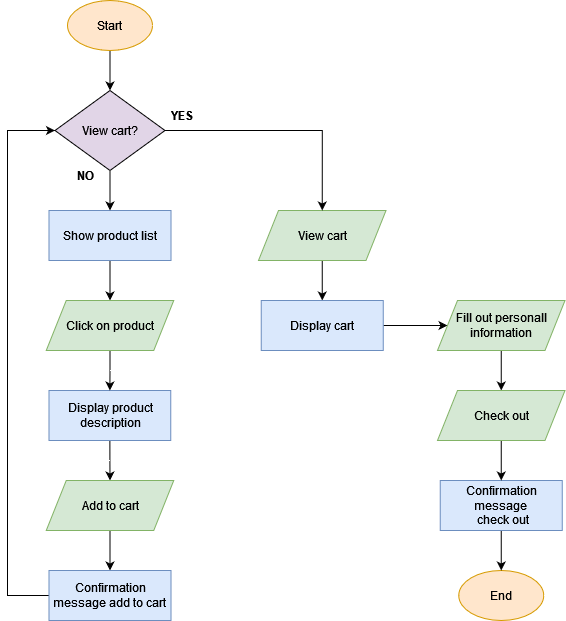

The diagram above was exported from draw.io. Its source (the exported page's mxGraphModel, read from the mxfile embedded in the PNG):
<mxGraphModel dx="1278" dy="565" grid="1" gridSize="10" guides="1" tooltips="1" connect="1" arrows="1" fold="1" page="1" pageScale="1" pageWidth="850" pageHeight="1100" math="0" shadow="0">
  <root>
    <mxCell id="0" />
    <mxCell id="1" parent="0" />
    <mxCell id="AL32hCKonKJVGWIUq52y-8" style="edgeStyle=orthogonalEdgeStyle;rounded=0;orthogonalLoop=1;jettySize=auto;html=1;entryX=0.5;entryY=0;entryDx=0;entryDy=0;" edge="1" parent="1" source="yT51zPOQ_sRe4uW143ZM-1" target="AL32hCKonKJVGWIUq52y-1">
      <mxGeometry relative="1" as="geometry" />
    </mxCell>
    <mxCell id="yT51zPOQ_sRe4uW143ZM-1" value="&lt;div&gt;Start&lt;/div&gt;" style="ellipse;whiteSpace=wrap;html=1;fillColor=#ffe6cc;strokeColor=#d79b00;" parent="1" vertex="1">
      <mxGeometry x="170" y="50" width="85" height="50" as="geometry" />
    </mxCell>
    <mxCell id="yT51zPOQ_sRe4uW143ZM-2" value="&lt;div&gt;End&lt;/div&gt;" style="ellipse;whiteSpace=wrap;html=1;fillColor=#ffe6cc;strokeColor=#d79b00;" parent="1" vertex="1">
      <mxGeometry x="561.25" y="620" width="85" height="50" as="geometry" />
    </mxCell>
    <mxCell id="yT51zPOQ_sRe4uW143ZM-18" style="edgeStyle=orthogonalEdgeStyle;rounded=0;orthogonalLoop=1;jettySize=auto;html=1;exitX=0.5;exitY=1;exitDx=0;exitDy=0;entryX=0.5;entryY=0;entryDx=0;entryDy=0;" parent="1" source="yT51zPOQ_sRe4uW143ZM-3" target="yT51zPOQ_sRe4uW143ZM-6" edge="1">
      <mxGeometry relative="1" as="geometry" />
    </mxCell>
    <mxCell id="yT51zPOQ_sRe4uW143ZM-3" value="Show product list" style="rounded=0;whiteSpace=wrap;html=1;fillColor=#dae8fc;strokeColor=#6c8ebf;" parent="1" vertex="1">
      <mxGeometry x="151.5" y="260" width="122" height="50" as="geometry" />
    </mxCell>
    <mxCell id="yT51zPOQ_sRe4uW143ZM-20" style="edgeStyle=orthogonalEdgeStyle;rounded=0;orthogonalLoop=1;jettySize=auto;html=1;exitX=0.5;exitY=1;exitDx=0;exitDy=0;entryX=0.5;entryY=0;entryDx=0;entryDy=0;" parent="1" source="yT51zPOQ_sRe4uW143ZM-5" target="yT51zPOQ_sRe4uW143ZM-7" edge="1">
      <mxGeometry relative="1" as="geometry" />
    </mxCell>
    <mxCell id="yT51zPOQ_sRe4uW143ZM-5" value="Display product description" style="rounded=0;whiteSpace=wrap;html=1;fillColor=#dae8fc;strokeColor=#6c8ebf;" parent="1" vertex="1">
      <mxGeometry x="151.5" y="440" width="121.75" height="50" as="geometry" />
    </mxCell>
    <mxCell id="yT51zPOQ_sRe4uW143ZM-19" style="edgeStyle=orthogonalEdgeStyle;rounded=0;orthogonalLoop=1;jettySize=auto;html=1;exitX=0.5;exitY=1;exitDx=0;exitDy=0;entryX=0.5;entryY=0;entryDx=0;entryDy=0;" parent="1" source="yT51zPOQ_sRe4uW143ZM-6" target="yT51zPOQ_sRe4uW143ZM-5" edge="1">
      <mxGeometry relative="1" as="geometry" />
    </mxCell>
    <mxCell id="yT51zPOQ_sRe4uW143ZM-6" value="Click on product" style="shape=parallelogram;perimeter=parallelogramPerimeter;whiteSpace=wrap;html=1;fixedSize=1;fillColor=#d5e8d4;strokeColor=#82b366;" parent="1" vertex="1">
      <mxGeometry x="148.75" y="350" width="127.5" height="50" as="geometry" />
    </mxCell>
    <mxCell id="yT51zPOQ_sRe4uW143ZM-21" style="edgeStyle=orthogonalEdgeStyle;rounded=0;orthogonalLoop=1;jettySize=auto;html=1;exitX=0.5;exitY=1;exitDx=0;exitDy=0;entryX=0.5;entryY=0;entryDx=0;entryDy=0;" parent="1" source="yT51zPOQ_sRe4uW143ZM-7" target="yT51zPOQ_sRe4uW143ZM-12" edge="1">
      <mxGeometry relative="1" as="geometry" />
    </mxCell>
    <mxCell id="yT51zPOQ_sRe4uW143ZM-7" value="Add to cart" style="shape=parallelogram;perimeter=parallelogramPerimeter;whiteSpace=wrap;html=1;fixedSize=1;fillColor=#d5e8d4;strokeColor=#82b366;" parent="1" vertex="1">
      <mxGeometry x="148.75" y="530" width="127.5" height="50" as="geometry" />
    </mxCell>
    <mxCell id="yT51zPOQ_sRe4uW143ZM-25" style="edgeStyle=orthogonalEdgeStyle;rounded=0;orthogonalLoop=1;jettySize=auto;html=1;exitX=0.5;exitY=1;exitDx=0;exitDy=0;entryX=0.5;entryY=0;entryDx=0;entryDy=0;" parent="1" source="yT51zPOQ_sRe4uW143ZM-8" target="yT51zPOQ_sRe4uW143ZM-9" edge="1">
      <mxGeometry relative="1" as="geometry" />
    </mxCell>
    <mxCell id="yT51zPOQ_sRe4uW143ZM-8" value="&lt;div&gt;View cart&lt;/div&gt;" style="shape=parallelogram;perimeter=parallelogramPerimeter;whiteSpace=wrap;html=1;fixedSize=1;fillColor=#d5e8d4;strokeColor=#82b366;" parent="1" vertex="1">
      <mxGeometry x="361" y="260" width="127.5" height="50" as="geometry" />
    </mxCell>
    <mxCell id="yT51zPOQ_sRe4uW143ZM-26" style="edgeStyle=orthogonalEdgeStyle;rounded=0;orthogonalLoop=1;jettySize=auto;html=1;exitX=1;exitY=0.5;exitDx=0;exitDy=0;entryX=0;entryY=0.5;entryDx=0;entryDy=0;" parent="1" source="yT51zPOQ_sRe4uW143ZM-9" target="yT51zPOQ_sRe4uW143ZM-10" edge="1">
      <mxGeometry relative="1" as="geometry" />
    </mxCell>
    <mxCell id="yT51zPOQ_sRe4uW143ZM-9" value="Display cart" style="rounded=0;whiteSpace=wrap;html=1;fillColor=#dae8fc;strokeColor=#6c8ebf;" parent="1" vertex="1">
      <mxGeometry x="363.75" y="350" width="122" height="50" as="geometry" />
    </mxCell>
    <mxCell id="yT51zPOQ_sRe4uW143ZM-27" style="edgeStyle=orthogonalEdgeStyle;rounded=0;orthogonalLoop=1;jettySize=auto;html=1;exitX=0.5;exitY=1;exitDx=0;exitDy=0;entryX=0.5;entryY=0;entryDx=0;entryDy=0;" parent="1" source="yT51zPOQ_sRe4uW143ZM-10" target="yT51zPOQ_sRe4uW143ZM-13" edge="1">
      <mxGeometry relative="1" as="geometry" />
    </mxCell>
    <mxCell id="yT51zPOQ_sRe4uW143ZM-10" value="&lt;div&gt;Fill out personall information&lt;br&gt;&lt;/div&gt;" style="shape=parallelogram;perimeter=parallelogramPerimeter;whiteSpace=wrap;html=1;fixedSize=1;fillColor=#d5e8d4;strokeColor=#82b366;" parent="1" vertex="1">
      <mxGeometry x="540" y="350" width="127.5" height="50" as="geometry" />
    </mxCell>
    <mxCell id="yT51zPOQ_sRe4uW143ZM-29" style="edgeStyle=orthogonalEdgeStyle;rounded=0;orthogonalLoop=1;jettySize=auto;html=1;exitX=0.5;exitY=1;exitDx=0;exitDy=0;entryX=0.5;entryY=0;entryDx=0;entryDy=0;" parent="1" source="yT51zPOQ_sRe4uW143ZM-11" target="yT51zPOQ_sRe4uW143ZM-2" edge="1">
      <mxGeometry relative="1" as="geometry" />
    </mxCell>
    <mxCell id="yT51zPOQ_sRe4uW143ZM-11" value="&lt;div&gt;Confirmation message&lt;br&gt;&lt;/div&gt;&amp;nbsp;check out" style="rounded=0;whiteSpace=wrap;html=1;fillColor=#dae8fc;strokeColor=#6c8ebf;" parent="1" vertex="1">
      <mxGeometry x="542.75" y="530" width="122" height="50" as="geometry" />
    </mxCell>
    <mxCell id="AL32hCKonKJVGWIUq52y-4" style="edgeStyle=orthogonalEdgeStyle;rounded=0;orthogonalLoop=1;jettySize=auto;html=1;entryX=0;entryY=0.5;entryDx=0;entryDy=0;" edge="1" parent="1" source="yT51zPOQ_sRe4uW143ZM-12" target="AL32hCKonKJVGWIUq52y-1">
      <mxGeometry relative="1" as="geometry">
        <Array as="points">
          <mxPoint x="110" y="645" />
          <mxPoint x="110" y="180" />
        </Array>
      </mxGeometry>
    </mxCell>
    <mxCell id="yT51zPOQ_sRe4uW143ZM-12" value="&lt;div&gt;Confirmation message add to cart&lt;br&gt;&lt;/div&gt;" style="rounded=0;whiteSpace=wrap;html=1;fillColor=#dae8fc;strokeColor=#6c8ebf;" parent="1" vertex="1">
      <mxGeometry x="151.5" y="620" width="122" height="50" as="geometry" />
    </mxCell>
    <mxCell id="yT51zPOQ_sRe4uW143ZM-28" style="edgeStyle=orthogonalEdgeStyle;rounded=0;orthogonalLoop=1;jettySize=auto;html=1;exitX=0.5;exitY=1;exitDx=0;exitDy=0;" parent="1" source="yT51zPOQ_sRe4uW143ZM-13" target="yT51zPOQ_sRe4uW143ZM-11" edge="1">
      <mxGeometry relative="1" as="geometry" />
    </mxCell>
    <mxCell id="yT51zPOQ_sRe4uW143ZM-13" value="&lt;div&gt;Check out&lt;/div&gt;" style="shape=parallelogram;perimeter=parallelogramPerimeter;whiteSpace=wrap;html=1;fixedSize=1;fillColor=#d5e8d4;strokeColor=#82b366;" parent="1" vertex="1">
      <mxGeometry x="540" y="440" width="127.5" height="50" as="geometry" />
    </mxCell>
    <mxCell id="AL32hCKonKJVGWIUq52y-2" style="edgeStyle=orthogonalEdgeStyle;rounded=0;orthogonalLoop=1;jettySize=auto;html=1;entryX=0.5;entryY=0;entryDx=0;entryDy=0;" edge="1" parent="1" source="AL32hCKonKJVGWIUq52y-1" target="yT51zPOQ_sRe4uW143ZM-8">
      <mxGeometry relative="1" as="geometry" />
    </mxCell>
    <mxCell id="AL32hCKonKJVGWIUq52y-3" style="edgeStyle=orthogonalEdgeStyle;rounded=0;orthogonalLoop=1;jettySize=auto;html=1;entryX=0.5;entryY=0;entryDx=0;entryDy=0;" edge="1" parent="1" source="AL32hCKonKJVGWIUq52y-1" target="yT51zPOQ_sRe4uW143ZM-3">
      <mxGeometry relative="1" as="geometry" />
    </mxCell>
    <mxCell id="AL32hCKonKJVGWIUq52y-1" value="View cart?" style="rhombus;whiteSpace=wrap;html=1;fillColor=#E1D5E7;" vertex="1" parent="1">
      <mxGeometry x="157.5" y="140" width="110" height="80" as="geometry" />
    </mxCell>
    <mxCell id="AL32hCKonKJVGWIUq52y-6" value="&lt;b&gt;YES&lt;/b&gt;" style="text;html=1;strokeColor=none;fillColor=none;align=center;verticalAlign=middle;whiteSpace=wrap;rounded=0;" vertex="1" parent="1">
      <mxGeometry x="255" y="150" width="60" height="30" as="geometry" />
    </mxCell>
    <mxCell id="AL32hCKonKJVGWIUq52y-7" value="&lt;b&gt;NO&lt;/b&gt;" style="text;html=1;strokeColor=none;fillColor=none;align=center;verticalAlign=middle;whiteSpace=wrap;rounded=0;" vertex="1" parent="1">
      <mxGeometry x="157.5" y="210" width="60" height="30" as="geometry" />
    </mxCell>
  </root>
</mxGraphModel>